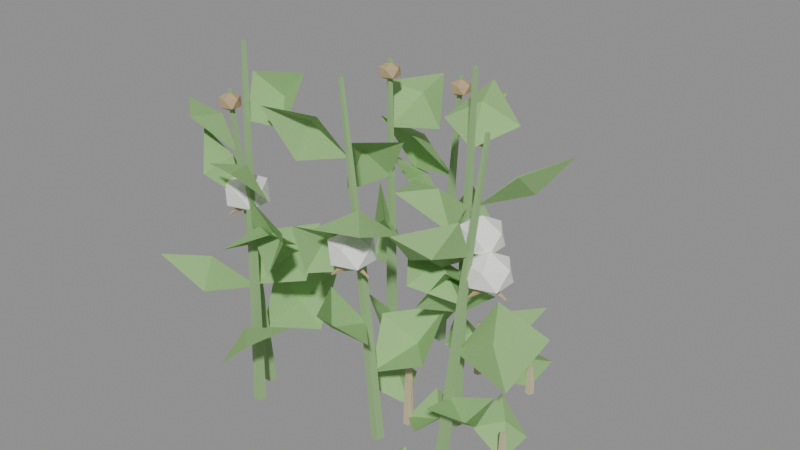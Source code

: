 # Source: plant-cotton-b.blend  (saved by Blender 4.0.36; exported with 4.5.12 LTS)
import bpy
from mathutils import Matrix  # noqa: F401  (used for matrix-valued properties, if any)

bpy.ops.wm.read_factory_settings(use_empty=True)
scene = bpy.context.scene
scene.name = 'Scene'

# ---- materials (node trees are filled in below, after node groups)
mat_stemgreen = bpy.data.materials.new('stemGreen')
mat_stemgreen.use_transparent_shadow = False
mat_stemgreen.diffuse_color = (0.3, 0.48, 0.22, 1.0)
mat_leafb = bpy.data.materials.new('leafB')
mat_leafb.use_transparent_shadow = False
mat_leafb.diffuse_color = (0.32, 0.55, 0.22, 1.0)
mat_cottonwhite = bpy.data.materials.new('cottonWhite')
mat_cottonwhite.use_transparent_shadow = False
mat_cottonwhite.diffuse_color = (0.96, 0.95, 0.92, 1.0)
mat_cottonbract = bpy.data.materials.new('cottonBract')
mat_cottonbract.use_transparent_shadow = False
mat_cottonbract.diffuse_color = (0.5, 0.38, 0.22, 1.0)
mat_stemdry = bpy.data.materials.new('stemDry')
mat_stemdry.use_transparent_shadow = False
mat_stemdry.diffuse_color = (0.6, 0.52, 0.34, 1.0)

# ---- material node trees

# ---- meshes
me_cone_033 = bpy.data.meshes.new('Cone.033')
me_cone_033.from_pydata([(0.04609, -0.1042, 0.0002717), (0.005403, -0.1174, 0.513), (0.06222, -0.1159, 0.001363), (0.01678, -0.1257, 0.5138), (0.05607, -0.135, 0.0005704), (0.01245, -0.1391, 0.5133), (0.03615, -0.1349, -0.00101), (-0.001615, -0.1391, 0.5121), (0.02998, -0.1159, -0.001195), (-0.005969, -0.1257, 0.512), (0.005399, -0.1174, 0.5131), (-0.03529, -0.1316, 0.9326), (0.01677, -0.1257, 0.514), (-0.0296, -0.1358, 0.9331), (0.01244, -0.1391, 0.5133), (-0.03177, -0.1425, 0.9327), (-0.001601, -0.1391, 0.512), (-0.03879, -0.1425, 0.932), (-0.005953, -0.1257, 0.5118), (-0.04096, -0.1358, 0.932), (-0.1129, 0.351, 0.0005114), (-0.07715, 0.3325, 0.4472), (-0.09681, 0.3393, -0.001131), (-0.06578, 0.3243, 0.446), (-0.103, 0.3203, -0.001211), (-0.07015, 0.3109, 0.446), (-0.1229, 0.3203, 0.0003832), (-0.08421, 0.3108, 0.4471), (-0.129, 0.3393, 0.001448), (-0.08854, 0.3242, 0.4479), (-0.07714, 0.3325, 0.4473), (-0.04139, 0.313, 0.8127), (-0.0658, 0.3243, 0.4459), (-0.03571, 0.3089, 0.812), (-0.07016, 0.3109, 0.4458), (-0.03789, 0.3022, 0.8119), (-0.0842, 0.3108, 0.4472), (-0.04491, 0.3022, 0.8126), (-0.08852, 0.3242, 0.4481), (-0.04707, 0.3089, 0.8131), (-0.3004, -0.1771, -0.0004945), (-0.3047, -0.1667, 0.5308), (-0.2842, -0.1889, -1.967e-05), (-0.2933, -0.1749, 0.5312), (-0.2904, -0.2079, 0.0004824), (-0.2977, -0.1884, 0.5315), (-0.3103, -0.2079, 0.0003178), (-0.3118, -0.1884, 0.5314), (-0.3165, -0.1889, -0.000286), (-0.3161, -0.175, 0.531), (-0.3047, -0.1667, 0.5308), (-0.3091, -0.1572, 0.9656), (-0.2933, -0.1749, 0.5312), (-0.3034, -0.1613, 0.9658), (-0.2977, -0.1884, 0.5316), (-0.3056, -0.168, 0.966), (-0.3118, -0.1884, 0.5315), (-0.3126, -0.168, 0.9659), (-0.3161, -0.175, 0.5309), (-0.3148, -0.1613, 0.9657), (-0.3417, -0.09735, 0.001154), (-0.3478, -0.1338, 0.4636), (-0.3255, -0.1091, 0.0005701), (-0.3364, -0.1421, 0.4632), (-0.3317, -0.128, -0.0008021), (-0.3407, -0.1555, 0.4622), (-0.3516, -0.128, -0.001066), (-0.3548, -0.1555, 0.462), (-0.3578, -0.1091, 0.0001434), (-0.3592, -0.1421, 0.4629), (-0.3478, -0.1338, 0.4638), (-0.3539, -0.1713, 0.8419), (-0.3364, -0.1421, 0.4633), (-0.3482, -0.1755, 0.8416), (-0.3407, -0.1555, 0.4621), (-0.3504, -0.1821, 0.8411), (-0.3548, -0.1555, 0.4619), (-0.3574, -0.1821, 0.8409), (-0.3592, -0.1421, 0.4629), (-0.3596, -0.1755, 0.8415), (0.2096, -0.05442, -0.0006067), (0.2482, -0.04255, 0.4704), (0.2258, -0.06619, -0.001508), (0.2596, -0.05086, 0.4697), (0.2196, -0.08517, -0.0003251), (0.2553, -0.06426, 0.4706), (0.1997, -0.08514, 0.001307), (0.2412, -0.06424, 0.4717), (0.1935, -0.06614, 0.001133), (0.2369, -0.05082, 0.4716), (0.2482, -0.04256, 0.4703), (0.2868, -0.03168, 0.8557), (0.2596, -0.05087, 0.4695), (0.2925, -0.03584, 0.8553), (0.2553, -0.06426, 0.4705), (0.2904, -0.04253, 0.8558), (0.2412, -0.06423, 0.4719), (0.2833, -0.04252, 0.8565), (0.2369, -0.05082, 0.4718), (0.2812, -0.03581, 0.8565), (-0.1282, 0.1587, -7.98e-05), (-0.1324, 0.156, 0.4829), (-0.112, 0.147, 0.0001155), (-0.1209, 0.1477, 0.483), (-0.1182, 0.128, 0.0001512), (-0.1253, 0.1343, 0.483), (-0.1382, 0.128, -2.205e-05), (-0.1394, 0.1343, 0.4829), (-0.1443, 0.147, -0.0001648), (-0.1438, 0.1477, 0.4828), (-0.1324, 0.156, 0.4829), (-0.1365, 0.1523, 0.878), (-0.1209, 0.1477, 0.483), (-0.1308, 0.1481, 0.8781), (-0.1253, 0.1343, 0.4831), (-0.133, 0.1414, 0.8781), (-0.1394, 0.1343, 0.4829), (-0.1401, 0.1414, 0.8781), (-0.1438, 0.1477, 0.4828), (-0.1423, 0.1481, 0.878), (0.1625, 0.06203, 0.0001749), (0.1805, 0.05158, 0.5292), (0.1786, 0.05028, -0.0004972), (0.1919, 0.04329, 0.5287), (0.1725, 0.03128, -0.0004822), (0.1876, 0.02987, 0.5288), (0.1525, 0.03127, 0.0001992), (0.1735, 0.02987, 0.5292), (0.1463, 0.05028, 0.0006053), (0.1691, 0.04329, 0.5295), (0.1805, 0.05158, 0.5292), (0.1986, 0.04013, 0.9621), (0.1919, 0.04329, 0.5287), (0.2043, 0.03599, 0.9618), (0.1876, 0.02987, 0.5287), (0.2021, 0.02928, 0.9618), (0.1735, 0.02987, 0.5293), (0.195, 0.02928, 0.9621), (0.1691, 0.04328, 0.5296), (0.1929, 0.03598, 0.9623)], [], [(0, 1, 3, 2), (2, 3, 5, 4), (4, 5, 7, 6), (3, 1, 9, 7, 5), (6, 7, 9, 8), (8, 9, 1, 0), (0, 2, 4, 6, 8), (10, 11, 13, 12), (12, 13, 15, 14), (14, 15, 17, 16), (13, 11, 19, 17, 15), (16, 17, 19, 18), (18, 19, 11, 10), (10, 12, 14, 16, 18), (20, 21, 23, 22), (22, 23, 25, 24), (24, 25, 27, 26), (23, 21, 29, 27, 25), (26, 27, 29, 28), (28, 29, 21, 20), (20, 22, 24, 26, 28), (30, 31, 33, 32), (32, 33, 35, 34), (34, 35, 37, 36), (33, 31, 39, 37, 35), (36, 37, 39, 38), (38, 39, 31, 30), (30, 32, 34, 36, 38), (40, 41, 43, 42), (42, 43, 45, 44), (44, 45, 47, 46), (43, 41, 49, 47, 45), (46, 47, 49, 48), (48, 49, 41, 40), (40, 42, 44, 46, 48), (50, 51, 53, 52), (52, 53, 55, 54), (54, 55, 57, 56), (53, 51, 59, 57, 55), (56, 57, 59, 58), (58, 59, 51, 50), (50, 52, 54, 56, 58), (60, 61, 63, 62), (62, 63, 65, 64), (64, 65, 67, 66), (63, 61, 69, 67, 65), (66, 67, 69, 68), (68, 69, 61, 60), (60, 62, 64, 66, 68), (70, 71, 73, 72), (72, 73, 75, 74), (74, 75, 77, 76), (73, 71, 79, 77, 75), (76, 77, 79, 78), (78, 79, 71, 70), (70, 72, 74, 76, 78), (80, 81, 83, 82), (82, 83, 85, 84), (84, 85, 87, 86), (83, 81, 89, 87, 85), (86, 87, 89, 88), (88, 89, 81, 80), (80, 82, 84, 86, 88), (90, 91, 93, 92), (92, 93, 95, 94), (94, 95, 97, 96), (93, 91, 99, 97, 95), (96, 97, 99, 98), (98, 99, 91, 90), (90, 92, 94, 96, 98), (100, 101, 103, 102), (102, 103, 105, 104), (104, 105, 107, 106), (103, 101, 109, 107, 105), (106, 107, 109, 108), (108, 109, 101, 100), (100, 102, 104, 106, 108), (110, 111, 113, 112), (112, 113, 115, 114), (114, 115, 117, 116), (113, 111, 119, 117, 115), (116, 117, 119, 118), (118, 119, 111, 110), (110, 112, 114, 116, 118), (120, 121, 123, 122), (122, 123, 125, 124), (124, 125, 127, 126), (123, 121, 129, 127, 125), (126, 127, 129, 128), (128, 129, 121, 120), (120, 122, 124, 126, 128), (130, 131, 133, 132), (132, 133, 135, 134), (134, 135, 137, 136), (133, 131, 139, 137, 135), (136, 137, 139, 138), (138, 139, 131, 130), (130, 132, 134, 136, 138)])
_uv = me_cone_033.uv_layers.new(name='UVMap')
_uv.uv.foreach_set('vector', [1.0, 0.5, 1.0, 1.0, 0.8, 1.0, 0.8, 0.5, 0.8, 0.5, 0.8, 1.0, 0.6, 1.0, 0.6, 0.5, 0.6, 0.5, 0.6, 1.0, 0.4, 1.0, 0.4, 0.5, 0.4783, 0.3242, 0.25, 0.49, 0.02175, 0.3242, 0.1089, 0.05584, 0.3911, 0.05584, 0.4, 0.5, 0.4, 1.0, 0.2, 1.0, 0.2, 0.5, 0.2, 0.5, 0.2, 1.0, 2.98e-08, 1.0, 2.98e-08, 0.5, 0.75, 0.49, 0.9783, 0.3242, 0.8911, 0.05584, 0.6089, 0.05584, 0.5217, 0.3242, 1.0, 0.5, 1.0, 1.0, 0.8, 1.0, 0.8, 0.5, 0.8, 0.5, 0.8, 1.0, 0.6, 1.0, 0.6, 0.5, 0.6, 0.5, 0.6, 1.0, 0.4, 1.0, 0.4, 0.5, 0.4783, 0.3242, 0.25, 0.49, 0.02175, 0.3242, 0.1089, 0.05584, 0.3911, 0.05584, 0.4, 0.5, 0.4, 1.0, 0.2, 1.0, 0.2, 0.5, 0.2, 0.5, 0.2, 1.0, 2.98e-08, 1.0, 2.98e-08, 0.5, 0.75, 0.49, 0.9783, 0.3242, 0.8911, 0.05584, 0.6089, 0.05584, 0.5217, 0.3242, 1.0, 0.5, 1.0, 1.0, 0.8, 1.0, 0.8, 0.5, 0.8, 0.5, 0.8, 1.0, 0.6, 1.0, 0.6, 0.5, 0.6, 0.5, 0.6, 1.0, 0.4, 1.0, 0.4, 0.5, 0.4783, 0.3242, 0.25, 0.49, 0.02175, 0.3242, 0.1089, 0.05584, 0.3911, 0.05584, 0.4, 0.5, 0.4, 1.0, 0.2, 1.0, 0.2, 0.5, 0.2, 0.5, 0.2, 1.0, 2.98e-08, 1.0, 2.98e-08, 0.5, 0.75, 0.49, 0.9783, 0.3242, 0.8911, 0.05584, 0.6089, 0.05584, 0.5217, 0.3242, 1.0, 0.5, 1.0, 1.0, 0.8, 1.0, 0.8, 0.5, 0.8, 0.5, 0.8, 1.0, 0.6, 1.0, 0.6, 0.5, 0.6, 0.5, 0.6, 1.0, 0.4, 1.0, 0.4, 0.5, 0.4783, 0.3242, 0.25, 0.49, 0.02175, 0.3242, 0.1089, 0.05584, 0.3911, 0.05584, 0.4, 0.5, 0.4, 1.0, 0.2, 1.0, 0.2, 0.5, 0.2, 0.5, 0.2, 1.0, 2.98e-08, 1.0, 2.98e-08, 0.5, 0.75, 0.49, 0.9783, 0.3242, 0.8911, 0.05584, 0.6089, 0.05584, 0.5217, 0.3242, 1.0, 0.5, 1.0, 1.0, 0.8, 1.0, 0.8, 0.5, 0.8, 0.5, 0.8, 1.0, 0.6, 1.0, 0.6, 0.5, 0.6, 0.5, 0.6, 1.0, 0.4, 1.0, 0.4, 0.5, 0.4783, 0.3242, 0.25, 0.49, 0.02175, 0.3242, 0.1089, 0.05584, 0.3911, 0.05584, 0.4, 0.5, 0.4, 1.0, 0.2, 1.0, 0.2, 0.5, 0.2, 0.5, 0.2, 1.0, 2.98e-08, 1.0, 2.98e-08, 0.5, 0.75, 0.49, 0.9783, 0.3242, 0.8911, 0.05584, 0.6089, 0.05584, 0.5217, 0.3242, 1.0, 0.5, 1.0, 1.0, 0.8, 1.0, 0.8, 0.5, 0.8, 0.5, 0.8, 1.0, 0.6, 1.0, 0.6, 0.5, 0.6, 0.5, 0.6, 1.0, 0.4, 1.0, 0.4, 0.5, 0.4783, 0.3242, 0.25, 0.49, 0.02175, 0.3242, 0.1089, 0.05584, 0.3911, 0.05584, 0.4, 0.5, 0.4, 1.0, 0.2, 1.0, 0.2, 0.5, 0.2, 0.5, 0.2, 1.0, 2.98e-08, 1.0, 2.98e-08, 0.5, 0.75, 0.49, 0.9783, 0.3242, 0.8911, 0.05584, 0.6089, 0.05584, 0.5217, 0.3242, 1.0, 0.5, 1.0, 1.0, 0.8, 1.0, 0.8, 0.5, 0.8, 0.5, 0.8, 1.0, 0.6, 1.0, 0.6, 0.5, 0.6, 0.5, 0.6, 1.0, 0.4, 1.0, 0.4, 0.5, 0.4783, 0.3242, 0.25, 0.49, 0.02175, 0.3242, 0.1089, 0.05584, 0.3911, 0.05584, 0.4, 0.5, 0.4, 1.0, 0.2, 1.0, 0.2, 0.5, 0.2, 0.5, 0.2, 1.0, 2.98e-08, 1.0, 2.98e-08, 0.5, 0.75, 0.49, 0.9783, 0.3242, 0.8911, 0.05584, 0.6089, 0.05584, 0.5217, 0.3242, 1.0, 0.5, 1.0, 1.0, 0.8, 1.0, 0.8, 0.5, 0.8, 0.5, 0.8, 1.0, 0.6, 1.0, 0.6, 0.5, 0.6, 0.5, 0.6, 1.0, 0.4, 1.0, 0.4, 0.5, 0.4783, 0.3242, 0.25, 0.49, 0.02175, 0.3242, 0.1089, 0.05584, 0.3911, 0.05584, 0.4, 0.5, 0.4, 1.0, 0.2, 1.0, 0.2, 0.5, 0.2, 0.5, 0.2, 1.0, 2.98e-08, 1.0, 2.98e-08, 0.5, 0.75, 0.49, 0.9783, 0.3242, 0.8911, 0.05584, 0.6089, 0.05584, 0.5217, 0.3242, 1.0, 0.5, 1.0, 1.0, 0.8, 1.0, 0.8, 0.5, 0.8, 0.5, 0.8, 1.0, 0.6, 1.0, 0.6, 0.5, 0.6, 0.5, 0.6, 1.0, 0.4, 1.0, 0.4, 0.5, 0.4783, 0.3242, 0.25, 0.49, 0.02175, 0.3242, 0.1089, 0.05584, 0.3911, 0.05584, 0.4, 0.5, 0.4, 1.0, 0.2, 1.0, 0.2, 0.5, 0.2, 0.5, 0.2, 1.0, 2.98e-08, 1.0, 2.98e-08, 0.5, 0.75, 0.49, 0.9783, 0.3242, 0.8911, 0.05584, 0.6089, 0.05584, 0.5217, 0.3242, 1.0, 0.5, 1.0, 1.0, 0.8, 1.0, 0.8, 0.5, 0.8, 0.5, 0.8, 1.0, 0.6, 1.0, 0.6, 0.5, 0.6, 0.5, 0.6, 1.0, 0.4, 1.0, 0.4, 0.5, 0.4783, 0.3242, 0.25, 0.49, 0.02175, 0.3242, 0.1089, 0.05584, 0.3911, 0.05584, 0.4, 0.5, 0.4, 1.0, 0.2, 1.0, 0.2, 0.5, 0.2, 0.5, 0.2, 1.0, 2.98e-08, 1.0, 2.98e-08, 0.5, 0.75, 0.49, 0.9783, 0.3242, 0.8911, 0.05584, 0.6089, 0.05584, 0.5217, 0.3242, 1.0, 0.5, 1.0, 1.0, 0.8, 1.0, 0.8, 0.5, 0.8, 0.5, 0.8, 1.0, 0.6, 1.0, 0.6, 0.5, 0.6, 0.5, 0.6, 1.0, 0.4, 1.0, 0.4, 0.5, 0.4783, 0.3242, 0.25, 0.49, 0.02175, 0.3242, 0.1089, 0.05584, 0.3911, 0.05584, 0.4, 0.5, 0.4, 1.0, 0.2, 1.0, 0.2, 0.5, 0.2, 0.5, 0.2, 1.0, 2.98e-08, 1.0, 2.98e-08, 0.5, 0.75, 0.49, 0.9783, 0.3242, 0.8911, 0.05584, 0.6089, 0.05584, 0.5217, 0.3242, 1.0, 0.5, 1.0, 1.0, 0.8, 1.0, 0.8, 0.5, 0.8, 0.5, 0.8, 1.0, 0.6, 1.0, 0.6, 0.5, 0.6, 0.5, 0.6, 1.0, 0.4, 1.0, 0.4, 0.5, 0.4783, 0.3242, 0.25, 0.49, 0.02175, 0.3242, 0.1089, 0.05584, 0.3911, 0.05584, 0.4, 0.5, 0.4, 1.0, 0.2, 1.0, 0.2, 0.5, 0.2, 0.5, 0.2, 1.0, 2.98e-08, 1.0, 2.98e-08, 0.5, 0.75, 0.49, 0.9783, 0.3242, 0.8911, 0.05584, 0.6089, 0.05584, 0.5217, 0.3242, 1.0, 0.5, 1.0, 1.0, 0.8, 1.0, 0.8, 0.5, 0.8, 0.5, 0.8, 1.0, 0.6, 1.0, 0.6, 0.5, 0.6, 0.5, 0.6, 1.0, 0.4, 1.0, 0.4, 0.5, 0.4783, 0.3242, 0.25, 0.49, 0.02175, 0.3242, 0.1089, 0.05584, 0.3911, 0.05584, 0.4, 0.5, 0.4, 1.0, 0.2, 1.0, 0.2, 0.5, 0.2, 0.5, 0.2, 1.0, 2.98e-08, 1.0, 2.98e-08, 0.5, 0.75, 0.49, 0.9783, 0.3242, 0.8911, 0.05584, 0.6089, 0.05584, 0.5217, 0.3242, 1.0, 0.5, 1.0, 1.0, 0.8, 1.0, 0.8, 0.5, 0.8, 0.5, 0.8, 1.0, 0.6, 1.0, 0.6, 0.5, 0.6, 0.5, 0.6, 1.0, 0.4, 1.0, 0.4, 0.5, 0.4783, 0.3242, 0.25, 0.49, 0.02175, 0.3242, 0.1089, 0.05584, 0.3911, 0.05584, 0.4, 0.5, 0.4, 1.0, 0.2, 1.0, 0.2, 0.5, 0.2, 0.5, 0.2, 1.0, 2.98e-08, 1.0, 2.98e-08, 0.5, 0.75, 0.49, 0.9783, 0.3242, 0.8911, 0.05584, 0.6089, 0.05584, 0.5217, 0.3242])
me_cone_033.materials.append(mat_stemgreen)
me_cone_033.update()
me_leafgeo_001 = bpy.data.meshes.new('leafGeo.001')
me_leafgeo_001.from_pydata([(0.02983, -0.1245, 0.1865), (0.164, -0.09291, 0.2458), (0.08335, -0.01303, 0.2387), (-0.01593, -0.02814, 0.292), (0.1298, 0.04409, 0.3393), (0.01762, -0.1269, 0.3264), (-0.03889, -0.1843, 0.4297), (0.01024, -0.2382, 0.3623), (0.1067, -0.2209, 0.3462), (0.03533, -0.3119, 0.4384), (0.00541, -0.1294, 0.4662), (0.03376, -0.1777, 0.5814), (-0.05784, -0.1768, 0.5492), (-0.08071, -0.2243, 0.4676), (-0.07982, -0.2636, 0.6068), (-0.006798, -0.1319, 0.6061), (0.1422, -0.1475, 0.6086), (0.07611, -0.211, 0.6756), (-0.00152, -0.2798, 0.6295), (0.1602, -0.3027, 0.6733), (-0.01901, -0.1344, 0.746), (-0.04337, -0.2079, 0.8606), (-0.1201, -0.1528, 0.815), (-0.148, -0.1744, 0.7162), (-0.1982, -0.2274, 0.8543), (-0.09863, 0.3286, 0.1625), (-0.0112, 0.3577, 0.2538), (-0.03281, 0.2641, 0.2329), (-0.01746, 0.2295, 0.1422), (0.06645, 0.2338, 0.2621), (-0.0879, 0.3246, 0.2844), (-0.2084, 0.4246, 0.2697), (-0.1438, 0.4214, 0.3698), (-0.02693, 0.4446, 0.3656), (-0.1692, 0.5477, 0.3914), (-0.07717, 0.3205, 0.4062), (-0.164, 0.2461, 0.516), (-0.1852, 0.3612, 0.4887), (-0.216, 0.3911, 0.3764), (-0.3122, 0.3464, 0.5206), (-0.06643, 0.3165, 0.5281), (-0.1271, 0.2328, 0.6468), (-0.1778, 0.3351, 0.6122), (-0.2186, 0.3462, 0.5006), (-0.2947, 0.2916, 0.6516), (-0.0557, 0.3125, 0.65), (-0.02002, 0.3785, 0.7603), (0.01001, 0.2831, 0.7452), (0.06635, 0.2604, 0.6643), (0.1017, 0.3016, 0.8049), (-0.3021, -0.1879, 0.1932), (-0.1737, -0.1917, 0.2647), (-0.2475, -0.2745, 0.2758), (-0.2789, -0.333, 0.1862), (-0.1569, -0.3537, 0.2968), (-0.3034, -0.1833, 0.338), (-0.1879, -0.118, 0.361), (-0.2774, -0.07625, 0.3867), (-0.3381, -0.1237, 0.4537), (-0.2282, -0.01999, 0.47), (-0.3047, -0.1787, 0.4829), (-0.1877, -0.2466, 0.4265), (-0.1821, -0.1968, 0.5257), (-0.2487, -0.2304, 0.6081), (-0.09656, -0.2757, 0.5615), (-0.306, -0.174, 0.6278), (-0.1949, -0.2258, 0.6222), (-0.2476, -0.2343, 0.6984), (-0.3309, -0.2752, 0.6926), (-0.2041, -0.3242, 0.7192), (-0.3074, -0.1694, 0.7726), (-0.1872, -0.167, 0.7818), (-0.239, -0.1127, 0.8338), (-0.2998, -0.1494, 0.8913), (-0.1693, -0.1137, 0.9058), (-0.3441, -0.1269, 0.1683), (-0.2313, -0.02953, 0.1579), (-0.3347, 0.004751, 0.1889), (-0.3826, -0.03814, 0.282), (-0.2852, 0.0969, 0.2556), (-0.3459, -0.1364, 0.2945), (-0.3787, -0.2863, 0.3341), (-0.448, -0.1961, 0.3727), (-0.5041, -0.1257, 0.2931), (-0.5523, -0.2765, 0.3765), (-0.3478, -0.1458, 0.4207), (-0.215, -0.1183, 0.4535), (-0.2726, -0.1845, 0.5125), (-0.3129, -0.272, 0.4689), (-0.1767, -0.2426, 0.5424), (-0.3496, -0.1553, 0.5469), (-0.4014, -0.237, 0.6312), (-0.4001, -0.1414, 0.649), (-0.4452, -0.08033, 0.5882), (-0.4889, -0.1503, 0.7073), (-0.3514, -0.1647, 0.6731), (-0.4475, -0.2253, 0.7637), (-0.454, -0.1184, 0.7382), (-0.4682, -0.08802, 0.6333), (-0.5735, -0.1208, 0.7547), (0.2251, -0.06467, 0.1712), (0.2454, -0.1815, 0.2118), (0.3157, -0.1307, 0.1729), (0.3423, -0.04867, 0.2128), (0.3857, -0.1822, 0.2303), (0.2367, -0.05961, 0.2996), (0.2978, 0.01418, 0.4262), (0.3532, -0.08113, 0.3779), (0.3903, -0.07702, 0.2635), (0.47, -0.03506, 0.4184), (0.2482, -0.05454, 0.428), (0.1367, -0.1202, 0.4678), (0.1579, -0.02636, 0.5036), (0.1659, 0.05244, 0.4383), (0.04806, -0.00559, 0.5165), (0.2598, -0.04948, 0.5564), (0.1542, -0.1323, 0.5463), (0.2408, -0.1634, 0.5903), (0.2759, -0.1149, 0.6729), (0.1834, -0.2341, 0.6552), (0.2714, -0.04442, 0.6848), (0.3739, -0.0469, 0.7826), (0.3678, 0.03341, 0.7115), (0.2799, 0.09509, 0.7082), (0.4175, 0.1069, 0.789), (-0.1298, 0.1426, 0.1756), (-0.1277, 0.04606, 0.2728), (-0.07121, 0.03554, 0.1863), (0.0016, 0.106, 0.1634), (0.005514, -0.02661, 0.2429), (-0.1311, 0.1433, 0.3073), (-0.163, 0.1824, 0.4254), (-0.1845, 0.2367, 0.3476), (-0.2422, 0.2006, 0.2779), (-0.2694, 0.277, 0.3981), (-0.1324, 0.144, 0.439), (-0.1213, 0.08876, 0.5774), (-0.0891, 0.02734, 0.4879), (-0.006599, 0.06549, 0.4203), (-0.005552, -0.03234, 0.5577), (-0.1336, 0.1447, 0.5707), (-0.06746, 0.1156, 0.6898), (-0.1551, 0.06333, 0.6627), (-0.1571, 0.007402, 0.5731), (-0.1187, -0.02977, 0.721), (-0.1349, 0.1454, 0.7025), (-0.2149, 0.2251, 0.782), (-0.113, 0.2463, 0.7703), (-0.07481, 0.2667, 0.675), (-0.1336, 0.3581, 0.7869), (0.1697, 0.04285, 0.1924), (0.2228, 0.0869, 0.3321), (0.2641, 0.1369, 0.2334), (0.19, 0.1942, 0.1613), (0.2879, 0.2467, 0.2978), (0.1751, 0.04121, 0.3367), (0.2843, 0.02268, 0.4299), (0.183, -0.01116, 0.4549), (0.1334, -0.08604, 0.3917), (0.2282, -0.09834, 0.5243), (0.1805, 0.03958, 0.481), (0.1959, -0.07017, 0.5163), (0.1276, -0.02265, 0.5454), (0.06855, 0.008837, 0.4879), (0.0752, -0.1032, 0.5561), (0.1859, 0.03795, 0.6253), (0.2346, -0.08981, 0.6237), (0.1745, -0.057, 0.7015), (0.07817, -0.02434, 0.6819), (0.1363, -0.1627, 0.7177), (0.1914, 0.03631, 0.7696), (0.06989, 0.09453, 0.7962), (0.1553, 0.1239, 0.8478), (0.2362, 0.1634, 0.7956), (0.112, 0.2285, 0.8617)], [], [(0, 1, 2), (0, 2, 3), (1, 4, 2), (2, 4, 3), (5, 6, 7), (5, 7, 8), (6, 9, 7), (7, 9, 8), (10, 11, 12), (10, 12, 13), (11, 14, 12), (12, 14, 13), (15, 16, 17), (15, 17, 18), (16, 19, 17), (17, 19, 18), (20, 21, 22), (20, 22, 23), (21, 24, 22), (22, 24, 23), (25, 26, 27), (25, 27, 28), (26, 29, 27), (27, 29, 28), (30, 31, 32), (30, 32, 33), (31, 34, 32), (32, 34, 33), (35, 36, 37), (35, 37, 38), (36, 39, 37), (37, 39, 38), (40, 41, 42), (40, 42, 43), (41, 44, 42), (42, 44, 43), (45, 46, 47), (45, 47, 48), (46, 49, 47), (47, 49, 48), (50, 51, 52), (50, 52, 53), (51, 54, 52), (52, 54, 53), (55, 56, 57), (55, 57, 58), (56, 59, 57), (57, 59, 58), (60, 61, 62), (60, 62, 63), (61, 64, 62), (62, 64, 63), (65, 66, 67), (65, 67, 68), (66, 69, 67), (67, 69, 68), (70, 71, 72), (70, 72, 73), (71, 74, 72), (72, 74, 73), (75, 76, 77), (75, 77, 78), (76, 79, 77), (77, 79, 78), (80, 81, 82), (80, 82, 83), (81, 84, 82), (82, 84, 83), (85, 86, 87), (85, 87, 88), (86, 89, 87), (87, 89, 88), (90, 91, 92), (90, 92, 93), (91, 94, 92), (92, 94, 93), (95, 96, 97), (95, 97, 98), (96, 99, 97), (97, 99, 98), (100, 101, 102), (100, 102, 103), (101, 104, 102), (102, 104, 103), (105, 106, 107), (105, 107, 108), (106, 109, 107), (107, 109, 108), (110, 111, 112), (110, 112, 113), (111, 114, 112), (112, 114, 113), (115, 116, 117), (115, 117, 118), (116, 119, 117), (117, 119, 118), (120, 121, 122), (120, 122, 123), (121, 124, 122), (122, 124, 123), (125, 126, 127), (125, 127, 128), (126, 129, 127), (127, 129, 128), (130, 131, 132), (130, 132, 133), (131, 134, 132), (132, 134, 133), (135, 136, 137), (135, 137, 138), (136, 139, 137), (137, 139, 138), (140, 141, 142), (140, 142, 143), (141, 144, 142), (142, 144, 143), (145, 146, 147), (145, 147, 148), (146, 149, 147), (147, 149, 148), (150, 151, 152), (150, 152, 153), (151, 154, 152), (152, 154, 153), (155, 156, 157), (155, 157, 158), (156, 159, 157), (157, 159, 158), (160, 161, 162), (160, 162, 163), (161, 164, 162), (162, 164, 163), (165, 166, 167), (165, 167, 168), (166, 169, 167), (167, 169, 168), (170, 171, 172), (170, 172, 173), (171, 174, 172), (172, 174, 173)])
_uv = me_leafgeo_001.uv_layers.new(name='UVMap')
_uv.uv.foreach_set('vector', [0.5, 0.0, 0.0, 0.45, 0.5, 0.52, 0.5, 0.0, 0.5, 0.52, 1.0, 0.45, 0.0, 0.45, 0.5, 1.0, 0.5, 0.52, 0.5, 0.52, 0.5, 1.0, 1.0, 0.45, 0.5, 0.0, 0.0, 0.45, 0.5, 0.52, 0.5, 0.0, 0.5, 0.52, 1.0, 0.45, 0.0, 0.45, 0.5, 1.0, 0.5, 0.52, 0.5, 0.52, 0.5, 1.0, 1.0, 0.45, 0.5, 0.0, 0.0, 0.45, 0.5, 0.52, 0.5, 0.0, 0.5, 0.52, 1.0, 0.45, 0.0, 0.45, 0.5, 1.0, 0.5, 0.52, 0.5, 0.52, 0.5, 1.0, 1.0, 0.45, 0.5, 0.0, 0.0, 0.45, 0.5, 0.52, 0.5, 0.0, 0.5, 0.52, 1.0, 0.45, 0.0, 0.45, 0.5, 1.0, 0.5, 0.52, 0.5, 0.52, 0.5, 1.0, 1.0, 0.45, 0.5, 0.0, 0.0, 0.45, 0.5, 0.52, 0.5, 0.0, 0.5, 0.52, 1.0, 0.45, 0.0, 0.45, 0.5, 1.0, 0.5, 0.52, 0.5, 0.52, 0.5, 1.0, 1.0, 0.45, 0.5, 0.0, 0.0, 0.45, 0.5, 0.52, 0.5, 0.0, 0.5, 0.52, 1.0, 0.45, 0.0, 0.45, 0.5, 1.0, 0.5, 0.52, 0.5, 0.52, 0.5, 1.0, 1.0, 0.45, 0.5, 0.0, 0.0, 0.45, 0.5, 0.52, 0.5, 0.0, 0.5, 0.52, 1.0, 0.45, 0.0, 0.45, 0.5, 1.0, 0.5, 0.52, 0.5, 0.52, 0.5, 1.0, 1.0, 0.45, 0.5, 0.0, 0.0, 0.45, 0.5, 0.52, 0.5, 0.0, 0.5, 0.52, 1.0, 0.45, 0.0, 0.45, 0.5, 1.0, 0.5, 0.52, 0.5, 0.52, 0.5, 1.0, 1.0, 0.45, 0.5, 0.0, 0.0, 0.45, 0.5, 0.52, 0.5, 0.0, 0.5, 0.52, 1.0, 0.45, 0.0, 0.45, 0.5, 1.0, 0.5, 0.52, 0.5, 0.52, 0.5, 1.0, 1.0, 0.45, 0.5, 0.0, 0.0, 0.45, 0.5, 0.52, 0.5, 0.0, 0.5, 0.52, 1.0, 0.45, 0.0, 0.45, 0.5, 1.0, 0.5, 0.52, 0.5, 0.52, 0.5, 1.0, 1.0, 0.45, 0.5, 0.0, 0.0, 0.45, 0.5, 0.52, 0.5, 0.0, 0.5, 0.52, 1.0, 0.45, 0.0, 0.45, 0.5, 1.0, 0.5, 0.52, 0.5, 0.52, 0.5, 1.0, 1.0, 0.45, 0.5, 0.0, 0.0, 0.45, 0.5, 0.52, 0.5, 0.0, 0.5, 0.52, 1.0, 0.45, 0.0, 0.45, 0.5, 1.0, 0.5, 0.52, 0.5, 0.52, 0.5, 1.0, 1.0, 0.45, 0.5, 0.0, 0.0, 0.45, 0.5, 0.52, 0.5, 0.0, 0.5, 0.52, 1.0, 0.45, 0.0, 0.45, 0.5, 1.0, 0.5, 0.52, 0.5, 0.52, 0.5, 1.0, 1.0, 0.45, 0.5, 0.0, 0.0, 0.45, 0.5, 0.52, 0.5, 0.0, 0.5, 0.52, 1.0, 0.45, 0.0, 0.45, 0.5, 1.0, 0.5, 0.52, 0.5, 0.52, 0.5, 1.0, 1.0, 0.45, 0.5, 0.0, 0.0, 0.45, 0.5, 0.52, 0.5, 0.0, 0.5, 0.52, 1.0, 0.45, 0.0, 0.45, 0.5, 1.0, 0.5, 0.52, 0.5, 0.52, 0.5, 1.0, 1.0, 0.45, 0.5, 0.0, 0.0, 0.45, 0.5, 0.52, 0.5, 0.0, 0.5, 0.52, 1.0, 0.45, 0.0, 0.45, 0.5, 1.0, 0.5, 0.52, 0.5, 0.52, 0.5, 1.0, 1.0, 0.45, 0.5, 0.0, 0.0, 0.45, 0.5, 0.52, 0.5, 0.0, 0.5, 0.52, 1.0, 0.45, 0.0, 0.45, 0.5, 1.0, 0.5, 0.52, 0.5, 0.52, 0.5, 1.0, 1.0, 0.45, 0.5, 0.0, 0.0, 0.45, 0.5, 0.52, 0.5, 0.0, 0.5, 0.52, 1.0, 0.45, 0.0, 0.45, 0.5, 1.0, 0.5, 0.52, 0.5, 0.52, 0.5, 1.0, 1.0, 0.45, 0.5, 0.0, 0.0, 0.45, 0.5, 0.52, 0.5, 0.0, 0.5, 0.52, 1.0, 0.45, 0.0, 0.45, 0.5, 1.0, 0.5, 0.52, 0.5, 0.52, 0.5, 1.0, 1.0, 0.45, 0.5, 0.0, 0.0, 0.45, 0.5, 0.52, 0.5, 0.0, 0.5, 0.52, 1.0, 0.45, 0.0, 0.45, 0.5, 1.0, 0.5, 0.52, 0.5, 0.52, 0.5, 1.0, 1.0, 0.45, 0.5, 0.0, 0.0, 0.45, 0.5, 0.52, 0.5, 0.0, 0.5, 0.52, 1.0, 0.45, 0.0, 0.45, 0.5, 1.0, 0.5, 0.52, 0.5, 0.52, 0.5, 1.0, 1.0, 0.45, 0.5, 0.0, 0.0, 0.45, 0.5, 0.52, 0.5, 0.0, 0.5, 0.52, 1.0, 0.45, 0.0, 0.45, 0.5, 1.0, 0.5, 0.52, 0.5, 0.52, 0.5, 1.0, 1.0, 0.45, 0.5, 0.0, 0.0, 0.45, 0.5, 0.52, 0.5, 0.0, 0.5, 0.52, 1.0, 0.45, 0.0, 0.45, 0.5, 1.0, 0.5, 0.52, 0.5, 0.52, 0.5, 1.0, 1.0, 0.45, 0.5, 0.0, 0.0, 0.45, 0.5, 0.52, 0.5, 0.0, 0.5, 0.52, 1.0, 0.45, 0.0, 0.45, 0.5, 1.0, 0.5, 0.52, 0.5, 0.52, 0.5, 1.0, 1.0, 0.45, 0.5, 0.0, 0.0, 0.45, 0.5, 0.52, 0.5, 0.0, 0.5, 0.52, 1.0, 0.45, 0.0, 0.45, 0.5, 1.0, 0.5, 0.52, 0.5, 0.52, 0.5, 1.0, 1.0, 0.45, 0.5, 0.0, 0.0, 0.45, 0.5, 0.52, 0.5, 0.0, 0.5, 0.52, 1.0, 0.45, 0.0, 0.45, 0.5, 1.0, 0.5, 0.52, 0.5, 0.52, 0.5, 1.0, 1.0, 0.45, 0.5, 0.0, 0.0, 0.45, 0.5, 0.52, 0.5, 0.0, 0.5, 0.52, 1.0, 0.45, 0.0, 0.45, 0.5, 1.0, 0.5, 0.52, 0.5, 0.52, 0.5, 1.0, 1.0, 0.45, 0.5, 0.0, 0.0, 0.45, 0.5, 0.52, 0.5, 0.0, 0.5, 0.52, 1.0, 0.45, 0.0, 0.45, 0.5, 1.0, 0.5, 0.52, 0.5, 0.52, 0.5, 1.0, 1.0, 0.45, 0.5, 0.0, 0.0, 0.45, 0.5, 0.52, 0.5, 0.0, 0.5, 0.52, 1.0, 0.45, 0.0, 0.45, 0.5, 1.0, 0.5, 0.52, 0.5, 0.52, 0.5, 1.0, 1.0, 0.45, 0.5, 0.0, 0.0, 0.45, 0.5, 0.52, 0.5, 0.0, 0.5, 0.52, 1.0, 0.45, 0.0, 0.45, 0.5, 1.0, 0.5, 0.52, 0.5, 0.52, 0.5, 1.0, 1.0, 0.45, 0.5, 0.0, 0.0, 0.45, 0.5, 0.52, 0.5, 0.0, 0.5, 0.52, 1.0, 0.45, 0.0, 0.45, 0.5, 1.0, 0.5, 0.52, 0.5, 0.52, 0.5, 1.0, 1.0, 0.45, 0.5, 0.0, 0.0, 0.45, 0.5, 0.52, 0.5, 0.0, 0.5, 0.52, 1.0, 0.45, 0.0, 0.45, 0.5, 1.0, 0.5, 0.52, 0.5, 0.52, 0.5, 1.0, 1.0, 0.45, 0.5, 0.0, 0.0, 0.45, 0.5, 0.52, 0.5, 0.0, 0.5, 0.52, 1.0, 0.45, 0.0, 0.45, 0.5, 1.0, 0.5, 0.52, 0.5, 0.52, 0.5, 1.0, 1.0, 0.45, 0.5, 0.0, 0.0, 0.45, 0.5, 0.52, 0.5, 0.0, 0.5, 0.52, 1.0, 0.45, 0.0, 0.45, 0.5, 1.0, 0.5, 0.52, 0.5, 0.52, 0.5, 1.0, 1.0, 0.45, 0.5, 0.0, 0.0, 0.45, 0.5, 0.52, 0.5, 0.0, 0.5, 0.52, 1.0, 0.45, 0.0, 0.45, 0.5, 1.0, 0.5, 0.52, 0.5, 0.52, 0.5, 1.0, 1.0, 0.45])
me_leafgeo_001.materials.append(mat_leafb)
me_leafgeo_001.update()
me_icosphere_007 = bpy.data.meshes.new('Icosphere.007')
me_icosphere_007.from_pydata([(0.03123, -0.1857, 0.5002), (0.0761, -0.2183, 0.5293), (0.0141, -0.2384, 0.5293), (-0.02422, -0.1857, 0.5293), (0.0141, -0.1329, 0.5293), (0.0761, -0.1531, 0.5293), (0.04837, -0.2384, 0.5764), (-0.01363, -0.2183, 0.5764), (-0.01363, -0.1531, 0.5764), (0.04837, -0.1329, 0.5764), (0.08669, -0.1857, 0.5764), (0.03123, -0.1857, 0.6056), (-0.3428, -0.1534, 0.5185), (-0.2979, -0.186, 0.5476), (-0.3599, -0.2062, 0.5476), (-0.3982, -0.1534, 0.5476), (-0.3599, -0.1007, 0.5476), (-0.2979, -0.1208, 0.5476), (-0.3256, -0.2062, 0.5948), (-0.3876, -0.186, 0.5948), (-0.3876, -0.1208, 0.5948), (-0.3256, -0.1007, 0.5948), (-0.2873, -0.1534, 0.5948), (-0.3428, -0.1534, 0.6239), (0.2868, -0.01132, 0.4581), (0.3316, -0.04391, 0.4872), (0.2696, -0.06406, 0.4872), (0.2313, -0.01132, 0.4872), (0.2696, 0.04142, 0.4872), (0.3316, 0.02128, 0.4872), (0.3039, -0.06406, 0.5344), (0.2419, -0.04391, 0.5344), (0.2419, 0.02128, 0.5344), (0.3039, 0.04142, 0.5344), (0.3422, -0.01132, 0.5344), (0.2868, -0.01132, 0.5635), (0.2332, 0.02845, 0.5164), (0.2781, -0.00414, 0.5455), (0.2161, -0.02428, 0.5455), (0.1778, 0.02845, 0.5455), (0.2161, 0.08119, 0.5455), (0.2781, 0.06105, 0.5455), (0.2504, -0.02428, 0.5927), (0.1884, -0.00414, 0.5927), (0.1884, 0.06105, 0.5927), (0.2504, 0.08119, 0.5927), (0.2887, 0.02845, 0.5927), (0.2332, 0.02845, 0.6218)], [], [(0, 1, 2), (1, 0, 5), (0, 2, 3), (0, 3, 4), (0, 4, 5), (1, 5, 10), (2, 1, 6), (3, 2, 7), (4, 3, 8), (5, 4, 9), (1, 10, 6), (2, 6, 7), (3, 7, 8), (4, 8, 9), (5, 9, 10), (6, 10, 11), (7, 6, 11), (8, 7, 11), (9, 8, 11), (10, 9, 11), (12, 13, 14), (13, 12, 17), (12, 14, 15), (12, 15, 16), (12, 16, 17), (13, 17, 22), (14, 13, 18), (15, 14, 19), (16, 15, 20), (17, 16, 21), (13, 22, 18), (14, 18, 19), (15, 19, 20), (16, 20, 21), (17, 21, 22), (18, 22, 23), (19, 18, 23), (20, 19, 23), (21, 20, 23), (22, 21, 23), (24, 25, 26), (25, 24, 29), (24, 26, 27), (24, 27, 28), (24, 28, 29), (25, 29, 34), (26, 25, 30), (27, 26, 31), (28, 27, 32), (29, 28, 33), (25, 34, 30), (26, 30, 31), (27, 31, 32), (28, 32, 33), (29, 33, 34), (30, 34, 35), (31, 30, 35), (32, 31, 35), (33, 32, 35), (34, 33, 35), (36, 37, 38), (37, 36, 41), (36, 38, 39), (36, 39, 40), (36, 40, 41), (37, 41, 46), (38, 37, 42), (39, 38, 43), (40, 39, 44), (41, 40, 45), (37, 46, 42), (38, 42, 43), (39, 43, 44), (40, 44, 45), (41, 45, 46), (42, 46, 47), (43, 42, 47), (44, 43, 47), (45, 44, 47), (46, 45, 47)])
_uv = me_icosphere_007.uv_layers.new(name='UVMap')
_uv.uv.foreach_set('vector', [0.1818, 0.0, 0.2727, 0.1575, 0.09091, 0.1575, 0.2727, 0.1575, 0.3636, 0.0, 0.4545, 0.1575, 0.9091, 0.0, 1.0, 0.1575, 0.8182, 0.1575, 0.7273, 0.0, 0.8182, 0.1575, 0.6364, 0.1575, 0.5455, 0.0, 0.6364, 0.1575, 0.4545, 0.1575, 0.2727, 0.1575, 0.4545, 0.1575, 0.3636, 0.3149, 0.09091, 0.1575, 0.2727, 0.1575, 0.1818, 0.3149, 0.8182, 0.1575, 1.0, 0.1575, 0.9091, 0.3149, 0.6364, 0.1575, 0.8182, 0.1575, 0.7273, 0.3149, 0.4545, 0.1575, 0.6364, 0.1575, 0.5455, 0.3149, 0.2727, 0.1575, 0.3636, 0.3149, 0.1818, 0.3149, 0.09091, 0.1575, 0.1818, 0.3149, 0.0, 0.3149, 0.8182, 0.1575, 0.9091, 0.3149, 0.7273, 0.3149, 0.6364, 0.1575, 0.7273, 0.3149, 0.5455, 0.3149, 0.4545, 0.1575, 0.5455, 0.3149, 0.3636, 0.3149, 0.1818, 0.3149, 0.3636, 0.3149, 0.2727, 0.4724, 0.0, 0.3149, 0.1818, 0.3149, 0.09091, 0.4724, 0.7273, 0.3149, 0.9091, 0.3149, 0.8182, 0.4724, 0.5455, 0.3149, 0.7273, 0.3149, 0.6364, 0.4724, 0.3636, 0.3149, 0.5455, 0.3149, 0.4545, 0.4724, 0.1818, 0.0, 0.2727, 0.1575, 0.09091, 0.1575, 0.2727, 0.1575, 0.3636, 0.0, 0.4545, 0.1575, 0.9091, 0.0, 1.0, 0.1575, 0.8182, 0.1575, 0.7273, 0.0, 0.8182, 0.1575, 0.6364, 0.1575, 0.5455, 0.0, 0.6364, 0.1575, 0.4545, 0.1575, 0.2727, 0.1575, 0.4545, 0.1575, 0.3636, 0.3149, 0.09091, 0.1575, 0.2727, 0.1575, 0.1818, 0.3149, 0.8182, 0.1575, 1.0, 0.1575, 0.9091, 0.3149, 0.6364, 0.1575, 0.8182, 0.1575, 0.7273, 0.3149, 0.4545, 0.1575, 0.6364, 0.1575, 0.5455, 0.3149, 0.2727, 0.1575, 0.3636, 0.3149, 0.1818, 0.3149, 0.09091, 0.1575, 0.1818, 0.3149, 0.0, 0.3149, 0.8182, 0.1575, 0.9091, 0.3149, 0.7273, 0.3149, 0.6364, 0.1575, 0.7273, 0.3149, 0.5455, 0.3149, 0.4545, 0.1575, 0.5455, 0.3149, 0.3636, 0.3149, 0.1818, 0.3149, 0.3636, 0.3149, 0.2727, 0.4724, 0.0, 0.3149, 0.1818, 0.3149, 0.09091, 0.4724, 0.7273, 0.3149, 0.9091, 0.3149, 0.8182, 0.4724, 0.5455, 0.3149, 0.7273, 0.3149, 0.6364, 0.4724, 0.3636, 0.3149, 0.5455, 0.3149, 0.4545, 0.4724, 0.1818, 0.0, 0.2727, 0.1575, 0.09091, 0.1575, 0.2727, 0.1575, 0.3636, 0.0, 0.4545, 0.1575, 0.9091, 0.0, 1.0, 0.1575, 0.8182, 0.1575, 0.7273, 0.0, 0.8182, 0.1575, 0.6364, 0.1575, 0.5455, 0.0, 0.6364, 0.1575, 0.4545, 0.1575, 0.2727, 0.1575, 0.4545, 0.1575, 0.3636, 0.3149, 0.09091, 0.1575, 0.2727, 0.1575, 0.1818, 0.3149, 0.8182, 0.1575, 1.0, 0.1575, 0.9091, 0.3149, 0.6364, 0.1575, 0.8182, 0.1575, 0.7273, 0.3149, 0.4545, 0.1575, 0.6364, 0.1575, 0.5455, 0.3149, 0.2727, 0.1575, 0.3636, 0.3149, 0.1818, 0.3149, 0.09091, 0.1575, 0.1818, 0.3149, 0.0, 0.3149, 0.8182, 0.1575, 0.9091, 0.3149, 0.7273, 0.3149, 0.6364, 0.1575, 0.7273, 0.3149, 0.5455, 0.3149, 0.4545, 0.1575, 0.5455, 0.3149, 0.3636, 0.3149, 0.1818, 0.3149, 0.3636, 0.3149, 0.2727, 0.4724, 0.0, 0.3149, 0.1818, 0.3149, 0.09091, 0.4724, 0.7273, 0.3149, 0.9091, 0.3149, 0.8182, 0.4724, 0.5455, 0.3149, 0.7273, 0.3149, 0.6364, 0.4724, 0.3636, 0.3149, 0.5455, 0.3149, 0.4545, 0.4724, 0.1818, 0.0, 0.2727, 0.1575, 0.09091, 0.1575, 0.2727, 0.1575, 0.3636, 0.0, 0.4545, 0.1575, 0.9091, 0.0, 1.0, 0.1575, 0.8182, 0.1575, 0.7273, 0.0, 0.8182, 0.1575, 0.6364, 0.1575, 0.5455, 0.0, 0.6364, 0.1575, 0.4545, 0.1575, 0.2727, 0.1575, 0.4545, 0.1575, 0.3636, 0.3149, 0.09091, 0.1575, 0.2727, 0.1575, 0.1818, 0.3149, 0.8182, 0.1575, 1.0, 0.1575, 0.9091, 0.3149, 0.6364, 0.1575, 0.8182, 0.1575, 0.7273, 0.3149, 0.4545, 0.1575, 0.6364, 0.1575, 0.5455, 0.3149, 0.2727, 0.1575, 0.3636, 0.3149, 0.1818, 0.3149, 0.09091, 0.1575, 0.1818, 0.3149, 0.0, 0.3149, 0.8182, 0.1575, 0.9091, 0.3149, 0.7273, 0.3149, 0.6364, 0.1575, 0.7273, 0.3149, 0.5455, 0.3149, 0.4545, 0.1575, 0.5455, 0.3149, 0.3636, 0.3149, 0.1818, 0.3149, 0.3636, 0.3149, 0.2727, 0.4724, 0.0, 0.3149, 0.1818, 0.3149, 0.09091, 0.4724, 0.7273, 0.3149, 0.9091, 0.3149, 0.8182, 0.4724, 0.5455, 0.3149, 0.7273, 0.3149, 0.6364, 0.4724, 0.3636, 0.3149, 0.5455, 0.3149, 0.4545, 0.4724])
me_icosphere_007.materials.append(mat_cottonwhite)
me_icosphere_007.update()
me_cone_047 = bpy.data.meshes.new('Cone.047')
me_cone_047.from_pydata([(0.03123, -0.1737, 0.5229), (0.08123, -0.1837, 0.4979), (0.02587, -0.1857, 0.5121), (0.08034, -0.1857, 0.4961), (0.03123, -0.1977, 0.5229), (0.08123, -0.1877, 0.4979), (0.0366, -0.1857, 0.5336), (0.08213, -0.1857, 0.4996), (0.03875, -0.1867, 0.5136), (0.007488, -0.1426, 0.4963), (0.03889, -0.1782, 0.5282), (0.007511, -0.1411, 0.4988), (0.02371, -0.1847, 0.5322), (0.004981, -0.1422, 0.4994), (0.02358, -0.1932, 0.5175), (0.004958, -0.1436, 0.497), (0.02371, -0.1867, 0.5322), (0.004981, -0.2292, 0.4994), (0.03889, -0.1932, 0.5282), (0.007511, -0.2302, 0.4988), (0.03875, -0.1847, 0.5136), (0.007488, -0.2288, 0.4963), (0.02358, -0.1782, 0.5175), (0.004958, -0.2277, 0.497), (-0.0414, 0.3071, 0.7584), (-0.01969, 0.2913, 0.7717), (-0.04969, 0.2815, 0.7717), (-0.06823, 0.3071, 0.7717), (-0.04969, 0.3326, 0.7717), (-0.01969, 0.3228, 0.7717), (-0.0331, 0.2815, 0.7932), (-0.0631, 0.2913, 0.7932), (-0.0631, 0.3228, 0.7932), (-0.0331, 0.3326, 0.7932), (-0.01456, 0.3071, 0.7932), (-0.0414, 0.3071, 0.8064), (-0.3428, -0.1414, 0.5412), (-0.2928, -0.1514, 0.5162), (-0.3481, -0.1534, 0.5305), (-0.2937, -0.1534, 0.5144), (-0.3428, -0.1654, 0.5412), (-0.2928, -0.1554, 0.5162), (-0.3374, -0.1534, 0.5519), (-0.2919, -0.1534, 0.518), (-0.3353, -0.1544, 0.5319), (-0.3665, -0.1103, 0.5146), (-0.3351, -0.1459, 0.5466), (-0.3665, -0.1089, 0.5171), (-0.3503, -0.1524, 0.5505), (-0.369, -0.1099, 0.5177), (-0.3504, -0.1609, 0.5358), (-0.3691, -0.1114, 0.5153), (-0.3503, -0.1544, 0.5505), (-0.369, -0.1969, 0.5177), (-0.3351, -0.1609, 0.5466), (-0.3665, -0.198, 0.5171), (-0.3353, -0.1524, 0.5319), (-0.3665, -0.1965, 0.5146), (-0.3504, -0.1459, 0.5358), (-0.3691, -0.1955, 0.5153), (-0.3539, -0.1773, 0.7874), (-0.3322, -0.1931, 0.8007), (-0.3622, -0.2028, 0.8007), (-0.3807, -0.1773, 0.8007), (-0.3622, -0.1518, 0.8007), (-0.3322, -0.1615, 0.8007), (-0.3456, -0.2028, 0.8221), (-0.3756, -0.1931, 0.8221), (-0.3756, -0.1615, 0.8221), (-0.3456, -0.1518, 0.8221), (-0.3271, -0.1773, 0.8221), (-0.3539, -0.1773, 0.8354), (0.2868, 0.0006833, 0.4808), (0.3368, -0.009317, 0.4558), (0.2814, -0.01132, 0.4701), (0.3359, -0.01132, 0.454), (0.2868, -0.02332, 0.4808), (0.3368, -0.01332, 0.4558), (0.2921, -0.01132, 0.4915), (0.3377, -0.01132, 0.4576), (0.2943, -0.01234, 0.4715), (0.263, 0.03181, 0.4542), (0.2944, -0.003797, 0.4862), (0.2631, 0.03324, 0.4567), (0.2793, -0.01029, 0.4901), (0.2605, 0.03216, 0.4573), (0.2791, -0.01884, 0.4754), (0.2605, 0.03073, 0.4549), (0.2793, -0.01234, 0.4901), (0.2605, -0.05479, 0.4573), (0.2944, -0.01884, 0.4862), (0.2631, -0.05587, 0.4567), (0.2943, -0.01029, 0.4715), (0.263, -0.05445, 0.4542), (0.2791, -0.003797, 0.4754), (0.2605, -0.05336, 0.4549), (-0.1365, 0.1463, 0.8241), (-0.1148, 0.1305, 0.8373), (-0.1448, 0.1207, 0.8373), (-0.1634, 0.1463, 0.8373), (-0.1448, 0.1718, 0.8373), (-0.1148, 0.162, 0.8373), (-0.1283, 0.1207, 0.8588), (-0.1583, 0.1305, 0.8588), (-0.1583, 0.162, 0.8588), (-0.1283, 0.1718, 0.8588), (-0.1097, 0.1463, 0.8588), (-0.1365, 0.1463, 0.8721), (0.2332, 0.04045, 0.5391), (0.2832, 0.03045, 0.5141), (0.2279, 0.02845, 0.5284), (0.2824, 0.02845, 0.5123), (0.2332, 0.01645, 0.5391), (0.2832, 0.02645, 0.5141), (0.2386, 0.02845, 0.5498), (0.2841, 0.02845, 0.5159), (0.2408, 0.02743, 0.5298), (0.2095, 0.07159, 0.5125), (0.2409, 0.03597, 0.5445), (0.2095, 0.07301, 0.515), (0.2257, 0.02948, 0.5484), (0.207, 0.07193, 0.5156), (0.2256, 0.02094, 0.5337), (0.207, 0.0705, 0.5132), (0.2257, 0.02743, 0.5484), (0.207, -0.01502, 0.5156), (0.2409, 0.02094, 0.5445), (0.2095, -0.0161, 0.515), (0.2408, 0.02948, 0.5298), (0.2095, -0.01468, 0.5125), (0.2256, 0.03597, 0.5337), (0.207, -0.01359, 0.5132)], [], [(0, 1, 3, 2), (2, 3, 5, 4), (3, 1, 7, 5), (4, 5, 7, 6), (6, 7, 1, 0), (0, 2, 4, 6), (8, 9, 11, 10), (10, 11, 13, 12), (11, 9, 15, 13), (12, 13, 15, 14), (14, 15, 9, 8), (8, 10, 12, 14), (16, 17, 19, 18), (18, 19, 21, 20), (19, 17, 23, 21), (20, 21, 23, 22), (22, 23, 17, 16), (16, 18, 20, 22), (24, 25, 26), (25, 24, 29), (24, 26, 27), (24, 27, 28), (24, 28, 29), (25, 29, 34), (26, 25, 30), (27, 26, 31), (28, 27, 32), (29, 28, 33), (25, 34, 30), (26, 30, 31), (27, 31, 32), (28, 32, 33), (29, 33, 34), (30, 34, 35), (31, 30, 35), (32, 31, 35), (33, 32, 35), (34, 33, 35), (36, 37, 39, 38), (38, 39, 41, 40), (39, 37, 43, 41), (40, 41, 43, 42), (42, 43, 37, 36), (36, 38, 40, 42), (44, 45, 47, 46), (46, 47, 49, 48), (47, 45, 51, 49), (48, 49, 51, 50), (50, 51, 45, 44), (44, 46, 48, 50), (52, 53, 55, 54), (54, 55, 57, 56), (55, 53, 59, 57), (56, 57, 59, 58), (58, 59, 53, 52), (52, 54, 56, 58), (60, 61, 62), (61, 60, 65), (60, 62, 63), (60, 63, 64), (60, 64, 65), (61, 65, 70), (62, 61, 66), (63, 62, 67), (64, 63, 68), (65, 64, 69), (61, 70, 66), (62, 66, 67), (63, 67, 68), (64, 68, 69), (65, 69, 70), (66, 70, 71), (67, 66, 71), (68, 67, 71), (69, 68, 71), (70, 69, 71), (72, 73, 75, 74), (74, 75, 77, 76), (75, 73, 79, 77), (76, 77, 79, 78), (78, 79, 73, 72), (72, 74, 76, 78), (80, 81, 83, 82), (82, 83, 85, 84), (83, 81, 87, 85), (84, 85, 87, 86), (86, 87, 81, 80), (80, 82, 84, 86), (88, 89, 91, 90), (90, 91, 93, 92), (91, 89, 95, 93), (92, 93, 95, 94), (94, 95, 89, 88), (88, 90, 92, 94), (96, 97, 98), (97, 96, 101), (96, 98, 99), (96, 99, 100), (96, 100, 101), (97, 101, 106), (98, 97, 102), (99, 98, 103), (100, 99, 104), (101, 100, 105), (97, 106, 102), (98, 102, 103), (99, 103, 104), (100, 104, 105), (101, 105, 106), (102, 106, 107), (103, 102, 107), (104, 103, 107), (105, 104, 107), (106, 105, 107), (108, 109, 111, 110), (110, 111, 113, 112), (111, 109, 115, 113), (112, 113, 115, 114), (114, 115, 109, 108), (108, 110, 112, 114), (116, 117, 119, 118), (118, 119, 121, 120), (119, 117, 123, 121), (120, 121, 123, 122), (122, 123, 117, 116), (116, 118, 120, 122), (124, 125, 127, 126), (126, 127, 129, 128), (127, 125, 131, 129), (128, 129, 131, 130), (130, 131, 125, 124), (124, 126, 128, 130)])
_uv = me_cone_047.uv_layers.new(name='UVMap')
_uv.uv.foreach_set('vector', [1.0, 0.5, 1.0, 1.0, 0.75, 1.0, 0.75, 0.5, 0.75, 0.5, 0.75, 1.0, 0.5, 1.0, 0.5, 0.5, 0.49, 0.25, 0.25, 0.49, 0.01, 0.25, 0.25, 0.01, 0.5, 0.5, 0.5, 1.0, 0.25, 1.0, 0.25, 0.5, 0.25, 0.5, 0.25, 1.0, 0.0, 1.0, 0.0, 0.5, 0.75, 0.49, 0.99, 0.25, 0.75, 0.01, 0.51, 0.25, 1.0, 0.5, 1.0, 1.0, 0.75, 1.0, 0.75, 0.5, 0.75, 0.5, 0.75, 1.0, 0.5, 1.0, 0.5, 0.5, 0.49, 0.25, 0.25, 0.49, 0.01, 0.25, 0.25, 0.01, 0.5, 0.5, 0.5, 1.0, 0.25, 1.0, 0.25, 0.5, 0.25, 0.5, 0.25, 1.0, 0.0, 1.0, 0.0, 0.5, 0.75, 0.49, 0.99, 0.25, 0.75, 0.01, 0.51, 0.25, 1.0, 0.5, 1.0, 1.0, 0.75, 1.0, 0.75, 0.5, 0.75, 0.5, 0.75, 1.0, 0.5, 1.0, 0.5, 0.5, 0.49, 0.25, 0.25, 0.49, 0.01, 0.25, 0.25, 0.01, 0.5, 0.5, 0.5, 1.0, 0.25, 1.0, 0.25, 0.5, 0.25, 0.5, 0.25, 1.0, 0.0, 1.0, 0.0, 0.5, 0.75, 0.49, 0.99, 0.25, 0.75, 0.01, 0.51, 0.25, 0.1818, 0.0, 0.2727, 0.1575, 0.09091, 0.1575, 0.2727, 0.1575, 0.3636, 0.0, 0.4545, 0.1575, 0.9091, 0.0, 1.0, 0.1575, 0.8182, 0.1575, 0.7273, 0.0, 0.8182, 0.1575, 0.6364, 0.1575, 0.5455, 0.0, 0.6364, 0.1575, 0.4545, 0.1575, 0.2727, 0.1575, 0.4545, 0.1575, 0.3636, 0.3149, 0.09091, 0.1575, 0.2727, 0.1575, 0.1818, 0.3149, 0.8182, 0.1575, 1.0, 0.1575, 0.9091, 0.3149, 0.6364, 0.1575, 0.8182, 0.1575, 0.7273, 0.3149, 0.4545, 0.1575, 0.6364, 0.1575, 0.5455, 0.3149, 0.2727, 0.1575, 0.3636, 0.3149, 0.1818, 0.3149, 0.09091, 0.1575, 0.1818, 0.3149, 0.0, 0.3149, 0.8182, 0.1575, 0.9091, 0.3149, 0.7273, 0.3149, 0.6364, 0.1575, 0.7273, 0.3149, 0.5455, 0.3149, 0.4545, 0.1575, 0.5455, 0.3149, 0.3636, 0.3149, 0.1818, 0.3149, 0.3636, 0.3149, 0.2727, 0.4724, 0.0, 0.3149, 0.1818, 0.3149, 0.09091, 0.4724, 0.7273, 0.3149, 0.9091, 0.3149, 0.8182, 0.4724, 0.5455, 0.3149, 0.7273, 0.3149, 0.6364, 0.4724, 0.3636, 0.3149, 0.5455, 0.3149, 0.4545, 0.4724, 1.0, 0.5, 1.0, 1.0, 0.75, 1.0, 0.75, 0.5, 0.75, 0.5, 0.75, 1.0, 0.5, 1.0, 0.5, 0.5, 0.49, 0.25, 0.25, 0.49, 0.01, 0.25, 0.25, 0.01, 0.5, 0.5, 0.5, 1.0, 0.25, 1.0, 0.25, 0.5, 0.25, 0.5, 0.25, 1.0, 0.0, 1.0, 0.0, 0.5, 0.75, 0.49, 0.99, 0.25, 0.75, 0.01, 0.51, 0.25, 1.0, 0.5, 1.0, 1.0, 0.75, 1.0, 0.75, 0.5, 0.75, 0.5, 0.75, 1.0, 0.5, 1.0, 0.5, 0.5, 0.49, 0.25, 0.25, 0.49, 0.01, 0.25, 0.25, 0.01, 0.5, 0.5, 0.5, 1.0, 0.25, 1.0, 0.25, 0.5, 0.25, 0.5, 0.25, 1.0, 0.0, 1.0, 0.0, 0.5, 0.75, 0.49, 0.99, 0.25, 0.75, 0.01, 0.51, 0.25, 1.0, 0.5, 1.0, 1.0, 0.75, 1.0, 0.75, 0.5, 0.75, 0.5, 0.75, 1.0, 0.5, 1.0, 0.5, 0.5, 0.49, 0.25, 0.25, 0.49, 0.01, 0.25, 0.25, 0.01, 0.5, 0.5, 0.5, 1.0, 0.25, 1.0, 0.25, 0.5, 0.25, 0.5, 0.25, 1.0, 0.0, 1.0, 0.0, 0.5, 0.75, 0.49, 0.99, 0.25, 0.75, 0.01, 0.51, 0.25, 0.1818, 0.0, 0.2727, 0.1575, 0.09091, 0.1575, 0.2727, 0.1575, 0.3636, 0.0, 0.4545, 0.1575, 0.9091, 0.0, 1.0, 0.1575, 0.8182, 0.1575, 0.7273, 0.0, 0.8182, 0.1575, 0.6364, 0.1575, 0.5455, 0.0, 0.6364, 0.1575, 0.4545, 0.1575, 0.2727, 0.1575, 0.4545, 0.1575, 0.3636, 0.3149, 0.09091, 0.1575, 0.2727, 0.1575, 0.1818, 0.3149, 0.8182, 0.1575, 1.0, 0.1575, 0.9091, 0.3149, 0.6364, 0.1575, 0.8182, 0.1575, 0.7273, 0.3149, 0.4545, 0.1575, 0.6364, 0.1575, 0.5455, 0.3149, 0.2727, 0.1575, 0.3636, 0.3149, 0.1818, 0.3149, 0.09091, 0.1575, 0.1818, 0.3149, 0.0, 0.3149, 0.8182, 0.1575, 0.9091, 0.3149, 0.7273, 0.3149, 0.6364, 0.1575, 0.7273, 0.3149, 0.5455, 0.3149, 0.4545, 0.1575, 0.5455, 0.3149, 0.3636, 0.3149, 0.1818, 0.3149, 0.3636, 0.3149, 0.2727, 0.4724, 0.0, 0.3149, 0.1818, 0.3149, 0.09091, 0.4724, 0.7273, 0.3149, 0.9091, 0.3149, 0.8182, 0.4724, 0.5455, 0.3149, 0.7273, 0.3149, 0.6364, 0.4724, 0.3636, 0.3149, 0.5455, 0.3149, 0.4545, 0.4724, 1.0, 0.5, 1.0, 1.0, 0.75, 1.0, 0.75, 0.5, 0.75, 0.5, 0.75, 1.0, 0.5, 1.0, 0.5, 0.5, 0.49, 0.25, 0.25, 0.49, 0.01, 0.25, 0.25, 0.01, 0.5, 0.5, 0.5, 1.0, 0.25, 1.0, 0.25, 0.5, 0.25, 0.5, 0.25, 1.0, 0.0, 1.0, 0.0, 0.5, 0.75, 0.49, 0.99, 0.25, 0.75, 0.01, 0.51, 0.25, 1.0, 0.5, 1.0, 1.0, 0.75, 1.0, 0.75, 0.5, 0.75, 0.5, 0.75, 1.0, 0.5, 1.0, 0.5, 0.5, 0.49, 0.25, 0.25, 0.49, 0.01, 0.25, 0.25, 0.01, 0.5, 0.5, 0.5, 1.0, 0.25, 1.0, 0.25, 0.5, 0.25, 0.5, 0.25, 1.0, 0.0, 1.0, 0.0, 0.5, 0.75, 0.49, 0.99, 0.25, 0.75, 0.01, 0.51, 0.25, 1.0, 0.5, 1.0, 1.0, 0.75, 1.0, 0.75, 0.5, 0.75, 0.5, 0.75, 1.0, 0.5, 1.0, 0.5, 0.5, 0.49, 0.25, 0.25, 0.49, 0.01, 0.25, 0.25, 0.01, 0.5, 0.5, 0.5, 1.0, 0.25, 1.0, 0.25, 0.5, 0.25, 0.5, 0.25, 1.0, 0.0, 1.0, 0.0, 0.5, 0.75, 0.49, 0.99, 0.25, 0.75, 0.01, 0.51, 0.25, 0.1818, 0.0, 0.2727, 0.1575, 0.09091, 0.1575, 0.2727, 0.1575, 0.3636, 0.0, 0.4545, 0.1575, 0.9091, 0.0, 1.0, 0.1575, 0.8182, 0.1575, 0.7273, 0.0, 0.8182, 0.1575, 0.6364, 0.1575, 0.5455, 0.0, 0.6364, 0.1575, 0.4545, 0.1575, 0.2727, 0.1575, 0.4545, 0.1575, 0.3636, 0.3149, 0.09091, 0.1575, 0.2727, 0.1575, 0.1818, 0.3149, 0.8182, 0.1575, 1.0, 0.1575, 0.9091, 0.3149, 0.6364, 0.1575, 0.8182, 0.1575, 0.7273, 0.3149, 0.4545, 0.1575, 0.6364, 0.1575, 0.5455, 0.3149, 0.2727, 0.1575, 0.3636, 0.3149, 0.1818, 0.3149, 0.09091, 0.1575, 0.1818, 0.3149, 0.0, 0.3149, 0.8182, 0.1575, 0.9091, 0.3149, 0.7273, 0.3149, 0.6364, 0.1575, 0.7273, 0.3149, 0.5455, 0.3149, 0.4545, 0.1575, 0.5455, 0.3149, 0.3636, 0.3149, 0.1818, 0.3149, 0.3636, 0.3149, 0.2727, 0.4724, 0.0, 0.3149, 0.1818, 0.3149, 0.09091, 0.4724, 0.7273, 0.3149, 0.9091, 0.3149, 0.8182, 0.4724, 0.5455, 0.3149, 0.7273, 0.3149, 0.6364, 0.4724, 0.3636, 0.3149, 0.5455, 0.3149, 0.4545, 0.4724, 1.0, 0.5, 1.0, 1.0, 0.75, 1.0, 0.75, 0.5, 0.75, 0.5, 0.75, 1.0, 0.5, 1.0, 0.5, 0.5, 0.49, 0.25, 0.25, 0.49, 0.01, 0.25, 0.25, 0.01, 0.5, 0.5, 0.5, 1.0, 0.25, 1.0, 0.25, 0.5, 0.25, 0.5, 0.25, 1.0, 0.0, 1.0, 0.0, 0.5, 0.75, 0.49, 0.99, 0.25, 0.75, 0.01, 0.51, 0.25, 1.0, 0.5, 1.0, 1.0, 0.75, 1.0, 0.75, 0.5, 0.75, 0.5, 0.75, 1.0, 0.5, 1.0, 0.5, 0.5, 0.49, 0.25, 0.25, 0.49, 0.01, 0.25, 0.25, 0.01, 0.5, 0.5, 0.5, 1.0, 0.25, 1.0, 0.25, 0.5, 0.25, 0.5, 0.25, 1.0, 0.0, 1.0, 0.0, 0.5, 0.75, 0.49, 0.99, 0.25, 0.75, 0.01, 0.51, 0.25, 1.0, 0.5, 1.0, 1.0, 0.75, 1.0, 0.75, 0.5, 0.75, 0.5, 0.75, 1.0, 0.5, 1.0, 0.5, 0.5, 0.49, 0.25, 0.25, 0.49, 0.01, 0.25, 0.25, 0.01, 0.5, 0.5, 0.5, 1.0, 0.25, 1.0, 0.25, 0.5, 0.25, 0.5, 0.25, 1.0, 0.0, 1.0, 0.0, 0.5, 0.75, 0.49, 0.99, 0.25, 0.75, 0.01, 0.51, 0.25])
me_cone_047.materials.append(mat_cottonbract)
me_cone_047.update()
me_cone_059 = bpy.data.meshes.new('Cone.059')
me_cone_059.from_pydata([(0.2339, 0.288, 0.0), (0.2339, 0.284, 0.1565), (0.2453, 0.2797, 0.0), (0.2415, 0.2785, 0.1565), (0.2409, 0.2663, 0.0), (0.2386, 0.2695, 0.1565), (0.2268, 0.2663, 0.0), (0.2292, 0.2695, 0.1565), (0.2225, 0.2797, 0.0), (0.2263, 0.2785, 0.1565), (0.06862, -0.01924, 0.0), (0.06862, -0.02324, 0.1272), (0.08003, -0.02753, 0.0), (0.07623, -0.02876, 0.1272), (0.07567, -0.04094, 0.0), (0.07332, -0.03771, 0.1272), (0.06156, -0.04094, 0.0), (0.06391, -0.03771, 0.1272), (0.0572, -0.02753, 0.0), (0.06101, -0.02876, 0.1272), (0.07435, 0.2746, 0.0), (0.07435, 0.2706, 0.1605), (0.08576, 0.2663, 0.0), (0.08196, 0.2651, 0.1605), (0.0814, 0.2529, 0.0), (0.07905, 0.2561, 0.1605), (0.06729, 0.2529, 0.0), (0.06964, 0.2561, 0.1605), (0.06293, 0.2663, 0.0), (0.06674, 0.2651, 0.1605), (0.04102, 0.01841, 0.0), (0.04102, 0.01441, 0.2085), (0.05244, 0.01012, 0.0), (0.04863, 0.00888, 0.2085), (0.04808, -0.003301, 0.0), (0.04573, -6.455e-05, 0.2085), (0.03397, -0.003301, 0.0), (0.03632, -6.455e-05, 0.2085), (0.02961, 0.01012, 0.0), (0.03341, 0.00888, 0.2085), (0.206, -0.3618, 0.0), (0.206, -0.3658, 0.1007), (0.2174, -0.3701, 0.0), (0.2136, -0.3713, 0.1007), (0.213, -0.3835, 0.0), (0.2107, -0.3802, 0.1007), (0.1989, -0.3835, 0.0), (0.2013, -0.3802, 0.1007), (0.1945, -0.3701, 0.0), (0.1983, -0.3713, 0.1007), (0.3786, -0.2229, 0.0), (0.3786, -0.2269, 0.1579), (0.39, -0.2312, 0.0), (0.3862, -0.2324, 0.1579), (0.3856, -0.2446, 0.0), (0.3833, -0.2413, 0.1579), (0.3715, -0.2446, 0.0), (0.3739, -0.2413, 0.1579), (0.3672, -0.2312, 0.0), (0.371, -0.2324, 0.1579), (0.3543, -0.01288, 0.0), (0.3543, -0.01688, 0.1045), (0.3657, -0.02117, 0.0), (0.3619, -0.02241, 0.1045), (0.3613, -0.03459, 0.0), (0.359, -0.03135, 0.1045), (0.3472, -0.03459, 0.0), (0.3496, -0.03135, 0.1045), (0.3429, -0.02117, 0.0), (0.3467, -0.02241, 0.1045)], [], [(0, 1, 3, 2), (2, 3, 5, 4), (4, 5, 7, 6), (3, 1, 9, 7, 5), (6, 7, 9, 8), (8, 9, 1, 0), (0, 2, 4, 6, 8), (10, 11, 13, 12), (12, 13, 15, 14), (14, 15, 17, 16), (13, 11, 19, 17, 15), (16, 17, 19, 18), (18, 19, 11, 10), (10, 12, 14, 16, 18), (20, 21, 23, 22), (22, 23, 25, 24), (24, 25, 27, 26), (23, 21, 29, 27, 25), (26, 27, 29, 28), (28, 29, 21, 20), (20, 22, 24, 26, 28), (30, 31, 33, 32), (32, 33, 35, 34), (34, 35, 37, 36), (33, 31, 39, 37, 35), (36, 37, 39, 38), (38, 39, 31, 30), (30, 32, 34, 36, 38), (40, 41, 43, 42), (42, 43, 45, 44), (44, 45, 47, 46), (43, 41, 49, 47, 45), (46, 47, 49, 48), (48, 49, 41, 40), (40, 42, 44, 46, 48), (50, 51, 53, 52), (52, 53, 55, 54), (54, 55, 57, 56), (53, 51, 59, 57, 55), (56, 57, 59, 58), (58, 59, 51, 50), (50, 52, 54, 56, 58), (60, 61, 63, 62), (62, 63, 65, 64), (64, 65, 67, 66), (63, 61, 69, 67, 65), (66, 67, 69, 68), (68, 69, 61, 60), (60, 62, 64, 66, 68)])
_uv = me_cone_059.uv_layers.new(name='UVMap')
_uv.uv.foreach_set('vector', [1.0, 0.5, 1.0, 1.0, 0.8, 1.0, 0.8, 0.5, 0.8, 0.5, 0.8, 1.0, 0.6, 1.0, 0.6, 0.5, 0.6, 0.5, 0.6, 1.0, 0.4, 1.0, 0.4, 0.5, 0.4783, 0.3242, 0.25, 0.49, 0.02175, 0.3242, 0.1089, 0.05584, 0.3911, 0.05584, 0.4, 0.5, 0.4, 1.0, 0.2, 1.0, 0.2, 0.5, 0.2, 0.5, 0.2, 1.0, 2.98e-08, 1.0, 2.98e-08, 0.5, 0.75, 0.49, 0.9783, 0.3242, 0.8911, 0.05584, 0.6089, 0.05584, 0.5217, 0.3242, 1.0, 0.5, 1.0, 1.0, 0.8, 1.0, 0.8, 0.5, 0.8, 0.5, 0.8, 1.0, 0.6, 1.0, 0.6, 0.5, 0.6, 0.5, 0.6, 1.0, 0.4, 1.0, 0.4, 0.5, 0.4783, 0.3242, 0.25, 0.49, 0.02175, 0.3242, 0.1089, 0.05584, 0.3911, 0.05584, 0.4, 0.5, 0.4, 1.0, 0.2, 1.0, 0.2, 0.5, 0.2, 0.5, 0.2, 1.0, 2.98e-08, 1.0, 2.98e-08, 0.5, 0.75, 0.49, 0.9783, 0.3242, 0.8911, 0.05584, 0.6089, 0.05584, 0.5217, 0.3242, 1.0, 0.5, 1.0, 1.0, 0.8, 1.0, 0.8, 0.5, 0.8, 0.5, 0.8, 1.0, 0.6, 1.0, 0.6, 0.5, 0.6, 0.5, 0.6, 1.0, 0.4, 1.0, 0.4, 0.5, 0.4783, 0.3242, 0.25, 0.49, 0.02175, 0.3242, 0.1089, 0.05584, 0.3911, 0.05584, 0.4, 0.5, 0.4, 1.0, 0.2, 1.0, 0.2, 0.5, 0.2, 0.5, 0.2, 1.0, 2.98e-08, 1.0, 2.98e-08, 0.5, 0.75, 0.49, 0.9783, 0.3242, 0.8911, 0.05584, 0.6089, 0.05584, 0.5217, 0.3242, 1.0, 0.5, 1.0, 1.0, 0.8, 1.0, 0.8, 0.5, 0.8, 0.5, 0.8, 1.0, 0.6, 1.0, 0.6, 0.5, 0.6, 0.5, 0.6, 1.0, 0.4, 1.0, 0.4, 0.5, 0.4783, 0.3242, 0.25, 0.49, 0.02175, 0.3242, 0.1089, 0.05584, 0.3911, 0.05584, 0.4, 0.5, 0.4, 1.0, 0.2, 1.0, 0.2, 0.5, 0.2, 0.5, 0.2, 1.0, 2.98e-08, 1.0, 2.98e-08, 0.5, 0.75, 0.49, 0.9783, 0.3242, 0.8911, 0.05584, 0.6089, 0.05584, 0.5217, 0.3242, 1.0, 0.5, 1.0, 1.0, 0.8, 1.0, 0.8, 0.5, 0.8, 0.5, 0.8, 1.0, 0.6, 1.0, 0.6, 0.5, 0.6, 0.5, 0.6, 1.0, 0.4, 1.0, 0.4, 0.5, 0.4783, 0.3242, 0.25, 0.49, 0.02175, 0.3242, 0.1089, 0.05584, 0.3911, 0.05584, 0.4, 0.5, 0.4, 1.0, 0.2, 1.0, 0.2, 0.5, 0.2, 0.5, 0.2, 1.0, 2.98e-08, 1.0, 2.98e-08, 0.5, 0.75, 0.49, 0.9783, 0.3242, 0.8911, 0.05584, 0.6089, 0.05584, 0.5217, 0.3242, 1.0, 0.5, 1.0, 1.0, 0.8, 1.0, 0.8, 0.5, 0.8, 0.5, 0.8, 1.0, 0.6, 1.0, 0.6, 0.5, 0.6, 0.5, 0.6, 1.0, 0.4, 1.0, 0.4, 0.5, 0.4783, 0.3242, 0.25, 0.49, 0.02175, 0.3242, 0.1089, 0.05584, 0.3911, 0.05584, 0.4, 0.5, 0.4, 1.0, 0.2, 1.0, 0.2, 0.5, 0.2, 0.5, 0.2, 1.0, 2.98e-08, 1.0, 2.98e-08, 0.5, 0.75, 0.49, 0.9783, 0.3242, 0.8911, 0.05584, 0.6089, 0.05584, 0.5217, 0.3242, 1.0, 0.5, 1.0, 1.0, 0.8, 1.0, 0.8, 0.5, 0.8, 0.5, 0.8, 1.0, 0.6, 1.0, 0.6, 0.5, 0.6, 0.5, 0.6, 1.0, 0.4, 1.0, 0.4, 0.5, 0.4783, 0.3242, 0.25, 0.49, 0.02175, 0.3242, 0.1089, 0.05584, 0.3911, 0.05584, 0.4, 0.5, 0.4, 1.0, 0.2, 1.0, 0.2, 0.5, 0.2, 0.5, 0.2, 1.0, 2.98e-08, 1.0, 2.98e-08, 0.5, 0.75, 0.49, 0.9783, 0.3242, 0.8911, 0.05584, 0.6089, 0.05584, 0.5217, 0.3242])
me_cone_059.materials.append(mat_stemdry)
me_cone_059.update()
me_leafgeo_036 = bpy.data.meshes.new('leafGeo.036')
me_leafgeo_036.from_pydata([(0.2339, 0.276, 0.02), (0.2871, 0.2908, 0.1136), (0.213, 0.255, 0.1126), (0.2018, 0.1852, 0.07026), (0.2341, 0.2076, 0.1865), (0.06862, -0.03124, 0.02), (0.1456, -0.102, 0.04962), (0.1605, -0.02096, 0.04991), (0.1154, 0.02876, 0.09761), (0.2205, -0.03156, 0.1166), (0.07435, 0.2626, 0.02), (0.1166, 0.2497, 0.1193), (0.03951, 0.2771, 0.1096), (-0.01601, 0.2302, 0.07091), (0.01593, 0.2409, 0.1889), (0.04102, 0.006408, 0.02), (-0.04862, -0.03855, 0.06186), (-0.01379, 0.02699, 0.0976), (-0.006522, 0.09744, 0.05554), (-0.09419, 0.05334, 0.1291), (0.206, -0.3738, 0.02), (0.1468, -0.291, 0.05824), (0.2152, -0.3154, 0.09716), (0.2876, -0.3129, 0.05797), (0.2283, -0.2315, 0.128), (0.3786, -0.2349, 0.02), (0.2933, -0.2149, 0.08431), (0.2973, -0.2843, 0.04016), (0.3596, -0.3369, 0.05228), (0.2479, -0.3274, 0.1022), (0.3543, -0.02488, 0.02), (0.2568, -0.01311, 0.0666), (0.3192, 0.03706, 0.08617), (0.3541, 0.08351, 0.02781), (0.2608, 0.1034, 0.1049)], [], [(0, 1, 2), (0, 2, 3), (1, 4, 2), (2, 4, 3), (5, 6, 7), (5, 7, 8), (6, 9, 7), (7, 9, 8), (10, 11, 12), (10, 12, 13), (11, 14, 12), (12, 14, 13), (15, 16, 17), (15, 17, 18), (16, 19, 17), (17, 19, 18), (20, 21, 22), (20, 22, 23), (21, 24, 22), (22, 24, 23), (25, 26, 27), (25, 27, 28), (26, 29, 27), (27, 29, 28), (30, 31, 32), (30, 32, 33), (31, 34, 32), (32, 34, 33)])
_uv = me_leafgeo_036.uv_layers.new(name='UVMap')
_uv.uv.foreach_set('vector', [0.5, 0.0, 0.0, 0.45, 0.5, 0.52, 0.5, 0.0, 0.5, 0.52, 1.0, 0.45, 0.0, 0.45, 0.5, 1.0, 0.5, 0.52, 0.5, 0.52, 0.5, 1.0, 1.0, 0.45, 0.5, 0.0, 0.0, 0.45, 0.5, 0.52, 0.5, 0.0, 0.5, 0.52, 1.0, 0.45, 0.0, 0.45, 0.5, 1.0, 0.5, 0.52, 0.5, 0.52, 0.5, 1.0, 1.0, 0.45, 0.5, 0.0, 0.0, 0.45, 0.5, 0.52, 0.5, 0.0, 0.5, 0.52, 1.0, 0.45, 0.0, 0.45, 0.5, 1.0, 0.5, 0.52, 0.5, 0.52, 0.5, 1.0, 1.0, 0.45, 0.5, 0.0, 0.0, 0.45, 0.5, 0.52, 0.5, 0.0, 0.5, 0.52, 1.0, 0.45, 0.0, 0.45, 0.5, 1.0, 0.5, 0.52, 0.5, 0.52, 0.5, 1.0, 1.0, 0.45, 0.5, 0.0, 0.0, 0.45, 0.5, 0.52, 0.5, 0.0, 0.5, 0.52, 1.0, 0.45, 0.0, 0.45, 0.5, 1.0, 0.5, 0.52, 0.5, 0.52, 0.5, 1.0, 1.0, 0.45, 0.5, 0.0, 0.0, 0.45, 0.5, 0.52, 0.5, 0.0, 0.5, 0.52, 1.0, 0.45, 0.0, 0.45, 0.5, 1.0, 0.5, 0.52, 0.5, 0.52, 0.5, 1.0, 1.0, 0.45, 0.5, 0.0, 0.0, 0.45, 0.5, 0.52, 0.5, 0.0, 0.5, 0.52, 1.0, 0.45, 0.0, 0.45, 0.5, 1.0, 0.5, 0.52, 0.5, 0.52, 0.5, 1.0, 1.0, 0.45])
me_leafgeo_036.materials.append(mat_leafb)
me_leafgeo_036.update()

# ---- objects
ob_plant_cotton_b_full_stemgreen = bpy.data.objects.new('plant-cotton-b_full_stemGreen', me_cone_033)
ob_plant_cotton_b_full_leafb = bpy.data.objects.new('plant-cotton-b_full_leafB', me_leafgeo_001)
ob_plant_cotton_b_fruit_cottonwhite = bpy.data.objects.new('plant-cotton-b_fruit_cottonWhite', me_icosphere_007)
ob_plant_cotton_b_fruit_cottonbract = bpy.data.objects.new('plant-cotton-b_fruit_cottonBract', me_cone_047)
ob_plant_cotton_b_low_stemdry = bpy.data.objects.new('plant-cotton-b_low_stemDry', me_cone_059)
ob_plant_cotton_b_low_leafb = bpy.data.objects.new('plant-cotton-b_low_leafB', me_leafgeo_036)
ob_plant_cotton_b = bpy.data.objects.new('plant-cotton-b', None)
ob_state_full = bpy.data.objects.new('state_full', None)
ob_parts_fruit = bpy.data.objects.new('parts_fruit', None)
ob_state_low = bpy.data.objects.new('state_low', None)

# ---- transforms, parenting, visibility, modifiers, constraints
ob_plant_cotton_b_full_stemgreen.parent = ob_state_full
ob_plant_cotton_b_full_stemgreen.location = (0.0, 0.0, 0.0)
ob_plant_cotton_b_full_stemgreen.rotation_mode = 'QUATERNION'
ob_plant_cotton_b_full_stemgreen.rotation_quaternion = (1.0, 0.0, 0.0, 0.0)
ob_plant_cotton_b_full_leafb.parent = ob_state_full
ob_plant_cotton_b_full_leafb.location = (0.0, 0.0, 0.0)
ob_plant_cotton_b_fruit_cottonwhite.parent = ob_parts_fruit
ob_plant_cotton_b_fruit_cottonwhite.location = (0.0, 0.0, 0.0)
ob_plant_cotton_b_fruit_cottonbract.parent = ob_parts_fruit
ob_plant_cotton_b_fruit_cottonbract.location = (0.0, 0.0, 0.0)
ob_plant_cotton_b_fruit_cottonbract.rotation_mode = 'QUATERNION'
ob_plant_cotton_b_fruit_cottonbract.rotation_quaternion = (1.0, 0.0, 0.0, 0.0)
ob_plant_cotton_b_low_stemdry.parent = ob_state_low
ob_plant_cotton_b_low_stemdry.location = (0.0, 0.0, 0.0)
ob_plant_cotton_b_low_stemdry.rotation_mode = 'QUATERNION'
ob_plant_cotton_b_low_stemdry.rotation_quaternion = (1.0, 0.0, 0.0, 0.0)
ob_plant_cotton_b_low_leafb.parent = ob_state_low
ob_plant_cotton_b_low_leafb.location = (0.0, 0.0, 0.0)
ob_plant_cotton_b.location = (0.0, 0.0, 0.0)
ob_state_full.parent = ob_plant_cotton_b
ob_state_full.location = (0.0, 0.0, 0.0)
ob_parts_fruit.parent = ob_state_full
ob_parts_fruit.location = (0.0, 0.0, 0.0)
ob_state_low.parent = ob_plant_cotton_b
ob_state_low.location = (0.0, 0.0, 0.0)

# ---- collection membership
scene.collection.objects.link(ob_plant_cotton_b_full_stemgreen)
scene.collection.objects.link(ob_plant_cotton_b_full_leafb)
scene.collection.objects.link(ob_plant_cotton_b_fruit_cottonwhite)
scene.collection.objects.link(ob_plant_cotton_b_fruit_cottonbract)
scene.collection.objects.link(ob_plant_cotton_b_low_stemdry)
scene.collection.objects.link(ob_plant_cotton_b_low_leafb)
scene.collection.objects.link(ob_plant_cotton_b)
scene.collection.objects.link(ob_state_full)
scene.collection.objects.link(ob_parts_fruit)
scene.collection.objects.link(ob_state_low)

# ---- scene / render settings (as saved in the file)
scene.frame_start = 1; scene.frame_end = 250; scene.frame_set(1)
scene.render.engine = 'BLENDER_EEVEE_NEXT'
scene.cycles.sampling_pattern = 'TABULATED_SOBOL'
bpy.context.view_layer.update()

# ---- added for rendering (the .blend has no active camera and no usable light): camera, sun + grey world if the file has none
cam_auto = bpy.data.cameras.new('AutoCamera')
cam_auto.lens = 50.0
cam_auto.sensor_width = 36.0
cam_auto.clip_end = 1000.0
ob_auto_camera = bpy.data.objects.new('AutoCamera', cam_auto)
scene.collection.objects.link(ob_auto_camera)
ob_auto_camera.location = (1.52167, -1.806, 1.741)
ob_auto_camera.rotation_euler = (1.09748, -7.21219e-08, 0.694738)
scene.camera = ob_auto_camera
light_auto_sun = bpy.data.lights.new('AutoSun', 'SUN')
light_auto_sun.energy = 3.0
light_auto_sun.angle = 0.0523599
ob_auto_sun = bpy.data.objects.new('AutoSun', light_auto_sun)
scene.collection.objects.link(ob_auto_sun)
ob_auto_sun.rotation_euler = (0.872665, 0.174533, 0.523599)
if scene.world is None:
    world_auto = bpy.data.worlds.new('AutoWorld')
    world_auto.color = (0.3, 0.3, 0.3)
    scene.world = world_auto
bpy.context.view_layer.update()
